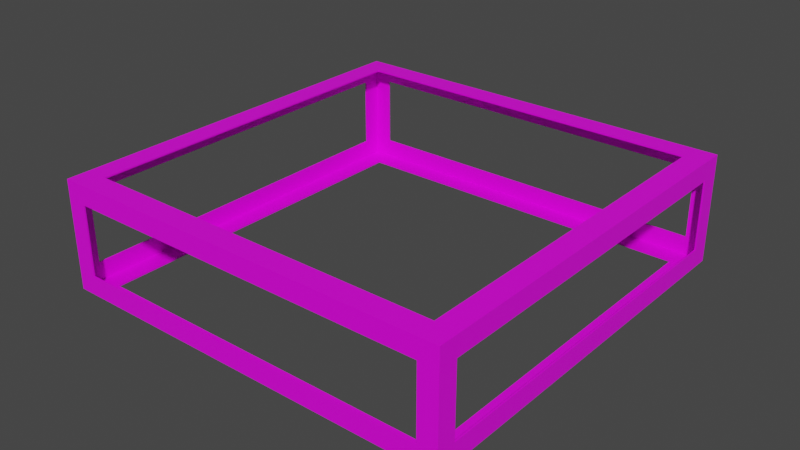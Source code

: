 # Source: Lavatank.blend  (saved by Blender 3.3.6; exported with 4.5.12 LTS)
import bpy
from mathutils import Matrix  # noqa: F401  (used for matrix-valued properties, if any)

bpy.ops.wm.read_factory_settings(use_empty=True)
scene = bpy.context.scene
scene.name = 'Scene'

# ---- collections
col_collection = bpy.data.collections.new('Collection'); scene.collection.children.link(col_collection)

# ---- images (referenced by path relative to the original .blend; pixels are not part of the script)
import os
ASSET_DIR = os.environ.get("B2B_ASSET_DIR", "")  # directory of the original .blend (textures are referenced by path, not embedded)
HERE = os.path.dirname(os.path.abspath(__file__))  # packed textures are extracted next to this script under _unpacked/

def load_image(name, relpath, width, height, colorspace="sRGB"):
    """Load a texture the original file referenced (path relative to the .blend, or extracted next to this script)."""
    p = next((c for c in (os.path.join(HERE, relpath), os.path.join(ASSET_DIR, relpath)) if relpath and os.path.exists(c)), "")
    if p:
        img = bpy.data.images.load(p, check_existing=True)
        img.name = name
    else:  # same state as the original file: an image datablock whose file is absent (Cycles renders it pink)
        img = bpy.data.images.new(name, width, height)
        img.source = "FILE"
        img.filepath = "//" + (relpath or name)
    img.colorspace_settings.name = colorspace
    return img
img_imphenziapalette01_png = load_image('ImphenziaPalette01.png', 'ImphenziaPalette01.png', 1024, 1024, 'sRGB')

# ---- materials (node trees are filled in below, after node groups)
mat_material = bpy.data.materials.new('Material')
mat_material.alpha_threshold = 0.0
mat_material.use_transparent_shadow = False
mat_material.line_color = (0.0, 0.0, 0.0, 1.0)
mat_glasstank = bpy.data.materials.new('GlassTank')
mat_glasstank.alpha_threshold = 0.0
mat_glasstank.use_transparent_shadow = False
mat_glasstank.line_color = (0.0, 0.0, 0.0, 1.0)
mat_material_003 = bpy.data.materials.new('Material.003')
mat_material_003.alpha_threshold = 0.0
mat_material_003.use_transparent_shadow = False
mat_material_003.diffuse_color = (0.1991, 0.4606, 0.8, 0.3793)
mat_material_003.line_color = (0.0, 0.0, 0.0, 1.0)
mat_material_004 = bpy.data.materials.new('Material.004')
mat_material_004.use_transparent_shadow = False

# ---- material node trees
mat_material.use_nodes = True; mat_material.node_tree.nodes.clear()
_N = mat_material.node_tree.nodes; _L = mat_material.node_tree.links
n0 = _N.new('ShaderNodeOutputMaterial'); n0.name = 'Material Output'; n0.location = (300, 300)
n1 = _N.new('ShaderNodeBsdfPrincipled'); n1.name = 'Principled BSDF'; n1.location = (10, 300)
n1.distribution = 'GGX'
n1.subsurface_method = 'BURLEY'
n1.inputs[2].default_value = 0.4
n1.inputs[3].default_value = 1.45
n1.inputs[27].default_value = (0.0, 0.0, 0.0, 1.0)
n1.inputs[28].default_value = 1.0
n2 = _N.new('ShaderNodeTexImage'); n2.name = 'Image Texture'; n2.location = (-375, 217)
n2.width = 253
n2.image = img_imphenziapalette01_png
n2.interpolation = 'Closest'
_L.new(n1.outputs[0], n0.inputs[0])
_L.new(n2.outputs[0], n1.inputs[0])
n0.is_active_output = True
mat_glasstank.use_nodes = True; mat_glasstank.node_tree.nodes.clear()
_N = mat_glasstank.node_tree.nodes; _L = mat_glasstank.node_tree.links
n0 = _N.new('ShaderNodeOutputMaterial'); n0.name = 'Material Output'; n0.location = (300, 300)
n1 = _N.new('ShaderNodeTexImage'); n1.name = 'Image Texture'; n1.location = (-375, 217)
n1.width = 253
n1.image = img_imphenziapalette01_png
n1.interpolation = 'Closest'
n2 = _N.new('ShaderNodeBsdfTranslucent'); n2.name = 'Translucent BSDF'; n2.location = (276, 120)
n3 = _N.new('ShaderNodeBsdfGlass'); n3.name = 'Glass BSDF'; n3.location = (515, 188)
n3.distribution = 'GGX'
n3.inputs[2].default_value = 1.45
n4 = _N.new('ShaderNodeBsdfPrincipled'); n4.name = 'Principled BSDF'; n4.location = (10, 300)
n4.distribution = 'GGX'
n4.subsurface_method = 'BURLEY'
n4.inputs[2].default_value = 0.4
n4.inputs[3].default_value = 1.45
n4.inputs[8].default_value = 1.0
n4.inputs[10].default_value = 1.0
n4.inputs[27].default_value = (0.0, 0.0, 0.0, 1.0)
n4.inputs[28].default_value = 1.0
n5 = _N.new('ShaderNodeMix'); n5.name = 'Mix'; n5.location = (-160, 180)
n5.data_type = 'RGBA'
n5.inputs[0].default_value = 1.0
n5.inputs[7].default_value = (0.8, 0.8, 0.8, 1.0)
_L.new(n1.outputs[0], n2.inputs[0])
_L.new(n1.outputs[0], n3.inputs[0])
_L.new(n4.outputs[0], n0.inputs[0])
_L.new(n1.outputs[0], n5.inputs[6])
_L.new(n5.outputs[2], n4.inputs[0])
n0.is_active_output = True
mat_material_003.use_nodes = True; mat_material_003.node_tree.nodes.clear()
_N = mat_material_003.node_tree.nodes; _L = mat_material_003.node_tree.links
n0 = _N.new('ShaderNodeOutputMaterial'); n0.name = 'Material Output'; n0.location = (300, 300)
n1 = _N.new('ShaderNodeBsdfPrincipled'); n1.name = 'Principled BSDF'; n1.location = (10, 300)
n1.distribution = 'GGX'
n1.subsurface_method = 'BURLEY'
n1.inputs[2].default_value = 0.4
n1.inputs[3].default_value = 1.45
n1.inputs[27].default_value = (0.0, 0.0, 0.0, 1.0)
n1.inputs[28].default_value = 1.0
n2 = _N.new('ShaderNodeTexImage'); n2.name = 'Image Texture'; n2.location = (-375, 217)
n2.width = 253
n2.image = img_imphenziapalette01_png
n2.interpolation = 'Closest'
_L.new(n1.outputs[0], n0.inputs[0])
_L.new(n2.outputs[0], n1.inputs[0])
n0.is_active_output = True
mat_material_004.use_nodes = True; mat_material_004.node_tree.nodes.clear()
_N = mat_material_004.node_tree.nodes; _L = mat_material_004.node_tree.links
n0 = _N.new('ShaderNodeBsdfPrincipled'); n0.name = 'Principled BSDF'; n0.location = (10, 300)
n0.distribution = 'GGX'
n0.subsurface_method = 'RANDOM_WALK_SKIN'
n0.inputs[3].default_value = 1.45
n0.inputs[27].default_value = (0.0, 0.0, 0.0, 1.0)
n0.inputs[28].default_value = 1.0
n1 = _N.new('ShaderNodeOutputMaterial'); n1.name = 'Material Output'; n1.location = (300, 300)
_L.new(n0.outputs[0], n1.inputs[0])
n1.is_active_output = True

# ---- world
world_world = bpy.data.worlds.new('World'); scene.world = world_world
world_world.use_nodes = True; world_world.node_tree.nodes.clear()
_N = world_world.node_tree.nodes; _L = world_world.node_tree.links
n0 = _N.new('ShaderNodeOutputWorld'); n0.name = 'World Output'; n0.location = (300, 300)
n1 = _N.new('ShaderNodeBackground'); n1.name = 'Background'; n1.location = (10, 300)
n1.inputs[0].default_value = (0.05088, 0.05088, 0.05088, 1.0)
_L.new(n1.outputs[0], n0.inputs[0])
n0.is_active_output = True
world_world.color = (0.05088, 0.05088, 0.05088)
world_world.use_sun_shadow = False
world_world.sun_shadow_jitter_overblur = 0.0

# ---- meshes
me_cube = bpy.data.meshes.new('Cube')
me_cube.from_pydata([(-2.474, -2.474, -0.7453), (-2.474, -2.474, 0.7453), (-2.474, 2.474, -0.7453), (-2.474, 2.474, 0.7453), (2.474, -2.474, -0.7453), (2.474, -2.474, 0.7453), (2.474, 2.474, -0.7453), (2.474, 2.474, 0.7453), (2.778, -2.778, -0.7453), (2.778, 2.778, -0.7453), (-2.778, 2.778, 0.7453), (2.778, 2.778, 0.7453), (-2.778, -2.778, -0.7453), (2.778, -2.778, 0.7453), (-2.778, -2.778, 0.7453), (-2.778, 2.778, -0.7453), (2.778, 2.515, -0.4819), (2.778, 2.515, 0.4819), (2.778, -2.515, 0.4819), (2.778, -2.515, -0.4819), (2.515, -2.778, -0.4819), (2.515, -2.778, 0.4819), (-2.515, -2.778, 0.4819), (-2.515, -2.778, -0.4819), (-2.515, 2.778, -0.4819), (-2.515, 2.778, 0.4819), (2.515, 2.778, 0.4819), (2.515, 2.778, -0.4819), (-2.778, -2.515, -0.4819), (-2.778, -2.515, 0.4819), (-2.778, 2.515, 0.4819), (-2.778, 2.515, -0.4819)], [], [(4, 6, 9, 8), (3, 7, 11, 10), (0, 4, 8, 12), (5, 1, 14, 13), (2, 0, 12, 15), (6, 2, 15, 9), (1, 3, 10, 14), (7, 5, 13, 11), (9, 11, 17, 16), (11, 13, 18, 17), (13, 8, 19, 18), (8, 9, 16, 19), (8, 13, 21, 20), (13, 14, 22, 21), (14, 12, 23, 22), (12, 8, 20, 23), (15, 10, 25, 24), (10, 11, 26, 25), (11, 9, 27, 26), (9, 15, 24, 27), (12, 14, 29, 28), (14, 10, 30, 29), (10, 15, 31, 30), (15, 12, 28, 31)])
_uv = me_cube.uv_layers.new(name='UVMap')
_uv.uv.foreach_set('vector', [0.4645, 0.07564, 0.4645, 0.07564, 0.4645, 0.07564, 0.4645, 0.07564, 0.4645, 0.07564, 0.4645, 0.07564, 0.4645, 0.07564, 0.4645, 0.07564, 0.4645, 0.07564, 0.4645, 0.07564, 0.4645, 0.07564, 0.4645, 0.07564, 0.4645, 0.07564, 0.4645, 0.07564, 0.4645, 0.07564, 0.4645, 0.07564, 0.4645, 0.07564, 0.4645, 0.07564, 0.4645, 0.07564, 0.4645, 0.07564, 0.4645, 0.07564, 0.4645, 0.07564, 0.4645, 0.07564, 0.4645, 0.07564, 0.4645, 0.07564, 0.4645, 0.07564, 0.4645, 0.07564, 0.4645, 0.07564, 0.4645, 0.07564, 0.4645, 0.07564, 0.4645, 0.07564, 0.4645, 0.07564, 0.4645, 0.07564, 0.4645, 0.07564, 0.4645, 0.07564, 0.4645, 0.07564, 0.4645, 0.07564, 0.4645, 0.07564, 0.4645, 0.07564, 0.4645, 0.07564, 0.4645, 0.07564, 0.4645, 0.07564, 0.4645, 0.07564, 0.4645, 0.07564, 0.4645, 0.07564, 0.4645, 0.07564, 0.4645, 0.07564, 0.4645, 0.07564, 0.4645, 0.07564, 0.4645, 0.07564, 0.4645, 0.07564, 0.4645, 0.07564, 0.4645, 0.07564, 0.4645, 0.07564, 0.4645, 0.07564, 0.4645, 0.07564, 0.4645, 0.07564, 0.4645, 0.07564, 0.4645, 0.07564, 0.4645, 0.07564, 0.4645, 0.07564, 0.4645, 0.07564, 0.4645, 0.07564, 0.4645, 0.07564, 0.4645, 0.07564, 0.4645, 0.07564, 0.4645, 0.07564, 0.4645, 0.07564, 0.4645, 0.07564, 0.4645, 0.07564, 0.4645, 0.07564, 0.4645, 0.07564, 0.4645, 0.07564, 0.4645, 0.07564, 0.4645, 0.07564, 0.4645, 0.07564, 0.4645, 0.07564, 0.4645, 0.07564, 0.4645, 0.07564, 0.4645, 0.07564, 0.4645, 0.07564, 0.4645, 0.07564, 0.4645, 0.07564, 0.4645, 0.07564, 0.4645, 0.07564, 0.4645, 0.07564, 0.4645, 0.07564, 0.4645, 0.07564, 0.4645, 0.07564, 0.4645, 0.07564, 0.4645, 0.07564, 0.4645, 0.07564, 0.4645, 0.07564, 0.4645, 0.07564, 0.4645, 0.07564, 0.4645, 0.07564])
me_cube.materials.append(mat_material)
me_cube.use_remesh_preserve_volume = False
me_cube.use_remesh_preserve_attributes = False
me_cube.use_mirror_vertex_groups = False
me_cube.update()
me_cube_002 = bpy.data.meshes.new('Cube.002')
me_cube_002.from_pydata([(-1.036, -1.036, -1.194), (-1.036, -1.036, 1.194), (-1.036, 1.036, -1.194), (-1.036, 1.036, 1.194), (1.036, -1.036, -1.194), (1.036, -1.036, 1.194), (1.036, 1.036, -1.194), (1.036, 1.036, 1.194)], [], [(0, 1, 3, 2), (2, 3, 7, 6), (6, 7, 5, 4), (4, 5, 1, 0), (2, 6, 4, 0), (7, 3, 1, 5)])
_uv = me_cube_002.uv_layers.new(name='UVMap')
_uv.uv.foreach_set('vector', [0.07422, 0.05469, 0.07422, 0.05469, 0.07422, 0.05469, 0.07422, 0.05469, 0.07422, 0.05469, 0.07422, 0.05469, 0.07422, 0.05469, 0.07422, 0.05469, 0.07422, 0.05469, 0.07422, 0.05469, 0.07422, 0.05469, 0.07422, 0.05469, 0.07422, 0.05469, 0.07422, 0.05469, 0.07422, 0.05469, 0.07422, 0.05469, 0.07422, 0.05469, 0.07422, 0.05469, 0.07422, 0.05469, 0.07422, 0.05469, 0.07422, 0.05469, 0.07422, 0.05469, 0.07422, 0.05469, 0.07422, 0.05469])
me_cube_002.materials.append(mat_glasstank)
me_cube_002.update()
me_cube_005 = bpy.data.meshes.new('Cube.005')
me_cube_005.from_pydata([(-1.037, -1.037, -0.9041), (-1.037, -1.037, 0.9041), (-1.037, 1.037, -0.9041), (-1.037, 1.037, 0.9041), (1.037, -1.037, -0.9041), (1.037, -1.037, 0.9041), (1.037, 1.037, -0.9041), (1.037, 1.037, 0.9041)], [], [(0, 1, 3, 2), (2, 3, 7, 6), (6, 7, 5, 4), (4, 5, 1, 0), (2, 6, 4, 0), (7, 3, 1, 5)])
_uv = me_cube_005.uv_layers.new(name='UVMap')
_uv.uv.foreach_set('vector', [0.08659, 0.04229, 0.08659, 0.04229, 0.08659, 0.04229, 0.08659, 0.04229, 0.08659, 0.04229, 0.08659, 0.04229, 0.08659, 0.04229, 0.08659, 0.04229, 0.08659, 0.04229, 0.08659, 0.04229, 0.08659, 0.04229, 0.08659, 0.04229, 0.08659, 0.04229, 0.08659, 0.04229, 0.08659, 0.04229, 0.08659, 0.04229, 0.08659, 0.04229, 0.08659, 0.04229, 0.08659, 0.04229, 0.08659, 0.04229, 0.08659, 0.04229, 0.08659, 0.04229, 0.08659, 0.04229, 0.08659, 0.04229])
me_cube_005.materials.append(mat_material_003)
me_cube_005.update()
me_cube_001 = bpy.data.meshes.new('Cube.001')
me_cube_001.from_pydata([(-1.0, -1.0, -1.0), (-1.0, -1.0, 1.0), (-1.0, 1.0, -1.0), (-1.0, 1.0, 1.0), (1.0, -1.0, -1.0), (1.0, -1.0, 1.0), (1.0, 1.0, -1.0), (1.0, 1.0, 1.0)], [], [(0, 1, 3, 2), (2, 3, 7, 6), (6, 7, 5, 4), (4, 5, 1, 0), (2, 6, 4, 0), (7, 3, 1, 5)])
_uv = me_cube_001.uv_layers.new(name='UVMap')
_uv.uv.foreach_set('vector', [0.332, 0.6914, 0.332, 0.6914, 0.332, 0.6914, 0.332, 0.6914, 0.332, 0.6914, 0.332, 0.6914, 0.332, 0.6914, 0.332, 0.6914, 0.332, 0.6914, 0.332, 0.6914, 0.332, 0.6914, 0.332, 0.6914, 0.332, 0.6914, 0.332, 0.6914, 0.332, 0.6914, 0.332, 0.6914, 0.332, 0.6914, 0.332, 0.6914, 0.332, 0.6914, 0.332, 0.6914, 0.332, 0.6914, 0.332, 0.6914, 0.332, 0.6914, 0.332, 0.6914])
me_cube_001.materials.append(mat_material_004)
me_cube_001.update()
me_cube_003 = bpy.data.meshes.new('Cube.003')
me_cube_003.from_pydata([(-1.0, -1.0, -0.9808), (-1.0, -1.0, -0.2704), (-1.0, 1.0, -0.9808), (-1.0, 1.0, -0.2704), (1.0, -1.0, -0.9808), (1.0, -1.0, -0.2704), (1.0, 1.0, -0.9808), (1.0, 1.0, -0.2704)], [], [(0, 1, 3, 2), (2, 3, 7, 6), (6, 7, 5, 4), (4, 5, 1, 0), (2, 6, 4, 0), (7, 3, 1, 5)])
me_cube_003.polygons.foreach_set('use_smooth', [True] * 6)
_uv = me_cube_003.uv_layers.new(name='UVMap')
_uv.uv.foreach_set('vector', [0.4258, 0.6992, 0.4258, 0.6992, 0.4258, 0.6992, 0.4258, 0.6992, 0.4258, 0.6992, 0.4258, 0.6992, 0.4258, 0.6992, 0.4258, 0.6992, 0.4258, 0.6992, 0.4258, 0.6992, 0.4258, 0.6992, 0.4258, 0.6992, 0.4258, 0.6992, 0.4258, 0.6992, 0.4258, 0.6992, 0.4258, 0.6992, 0.4258, 0.6992, 0.4258, 0.6992, 0.4258, 0.6992, 0.4258, 0.6992, 0.4258, 0.6992, 0.4258, 0.6992, 0.4258, 0.6992, 0.4258, 0.6992])
me_cube_003.materials.append(mat_material)
me_cube_003.update()

# ---- objects
ob_cube = bpy.data.objects.new('Cube', me_cube)
ob_cube_001 = bpy.data.objects.new('Cube.001', me_cube_002)
ob_cube_002 = bpy.data.objects.new('Cube.002', me_cube_005)
ob_cube_003 = bpy.data.objects.new('Cube.003', me_cube_001)
ob_liquid_domain = bpy.data.objects.new('Liquid Domain', me_cube_003)

# ---- transforms, parenting, visibility, modifiers, constraints
ob_cube.location = (0.0, 0.0, 0.0)
ob_cube.lock_rotations_4d = False
ob_cube.empty_display_type = 'ARROWS'
ob_cube.lineart.crease_threshold = 0.0
_m = ob_cube.modifiers.new('Solidify', 'SOLIDIFY')
_m.thickness = 0.02
ob_cube_001.location = (0.0, 0.0, 0.0)
ob_cube_001.scale = (2.661, 2.661, 0.6073)
ob_cube_001.hide_render = True
_m = ob_cube_001.modifiers.new('Boolean', 'BOOLEAN')
ob_cube_002.location = (0.0, 0.0, 0.0)
ob_cube_002.scale = (2.478, 2.478, 0.593)
ob_cube_002.hide_viewport = True
ob_cube_002.hide_render = True
ob_cube_003.location = (1.468, 0.0, 0.03744)
ob_cube_003.scale = (0.8447, 1.884, 0.4387)
ob_cube_003.hide_viewport = True
ob_cube_003.hide_render = True
ob_cube_003.display_type = 'WIRE'
_m = ob_cube_003.modifiers.new('Fluid', 'FLUID')
_m.fluid_type = 'FLOW'
ob_liquid_domain.location = (0.0, 0.0, 1.173)
ob_liquid_domain.scale = (2.918, 2.918, 1.994)
ob_liquid_domain.display_type = 'SOLID'
_m = ob_liquid_domain.modifiers.new('Fluid', 'FLUID')
_m.fluid_type = 'DOMAIN'
_m = ob_liquid_domain.modifiers.new('Liquid Particle System', 'PARTICLE_SYSTEM')
_m = ob_liquid_domain.modifiers.new('Remesh', 'REMESH')
_m.octree_depth = 5

# ---- collection membership
col_collection.objects.link(ob_cube)
col_collection.objects.link(ob_cube_001)
col_collection.objects.link(ob_cube_002)
col_collection.objects.link(ob_cube_003)
col_collection.objects.link(ob_liquid_domain)

# ---- scene / render settings (as saved in the file)
scene.frame_start = 0; scene.frame_end = 250; scene.frame_set(24)
scene.render.engine = 'BLENDER_EEVEE_NEXT'
scene.cycles.use_denoising = False
scene.cycles.samples = 128
scene.cycles.sampling_pattern = 'TABULATED_SOBOL'
scene.cycles.use_adaptive_sampling = False
scene.cycles.use_light_tree = False
scene.view_settings.view_transform = 'Filmic'
bpy.context.view_layer.update()

# ---- added for rendering (the .blend has no active camera and no usable light): camera, sun
cam_auto = bpy.data.cameras.new('AutoCamera')
cam_auto.lens = 50.0
cam_auto.sensor_width = 36.0
cam_auto.clip_end = 1000.0
ob_auto_camera = bpy.data.objects.new('AutoCamera', cam_auto)
scene.collection.objects.link(ob_auto_camera)
ob_auto_camera.location = (7.82644, -9.39173, 6.21589)
ob_auto_camera.rotation_euler = (1.09748, -7.21219e-08, 0.694738)
scene.camera = ob_auto_camera
light_auto_sun = bpy.data.lights.new('AutoSun', 'SUN')
light_auto_sun.energy = 3.0
light_auto_sun.angle = 0.0523599
ob_auto_sun = bpy.data.objects.new('AutoSun', light_auto_sun)
scene.collection.objects.link(ob_auto_sun)
ob_auto_sun.rotation_euler = (0.872665, 0.174533, 0.523599)
bpy.context.view_layer.update()
